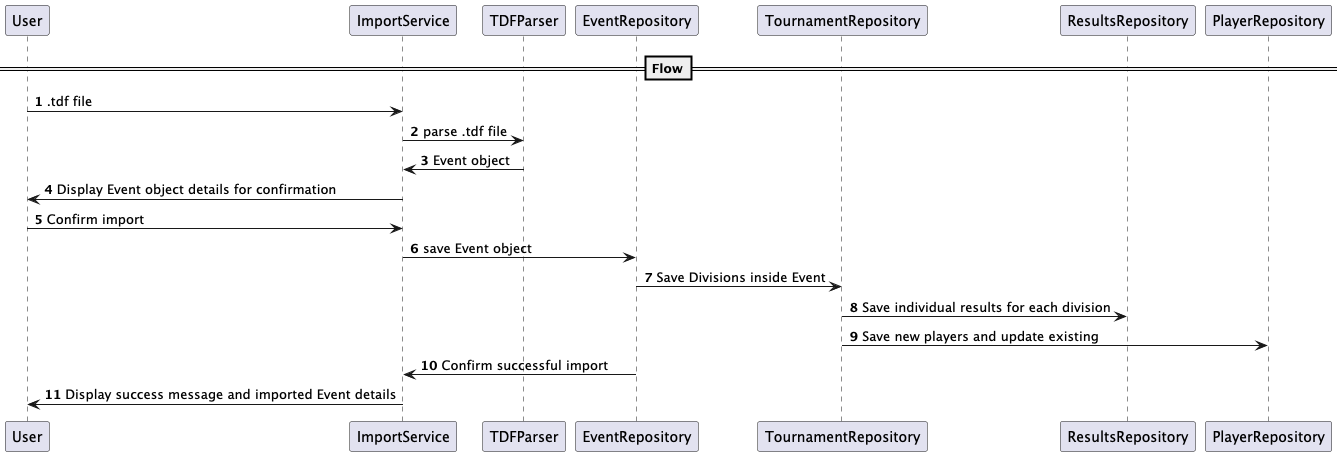

The diagram above was rendered by PlantUML. Its source (embedded in the PNG):
@startuml
'https://plantuml.com/sequence-diagram

autonumber

==Flow==

User -> ImportService: .tdf file
ImportService -> TDFParser: parse .tdf file
TDFParser ->ImportService: Event object
ImportService -> User: Display Event object details for confirmation
User -> ImportService: Confirm import
ImportService -> EventRepository: save Event object
EventRepository -> TournamentRepository: Save Divisions inside Event
TournamentRepository -> ResultsRepository: Save individual results for each division
TournamentRepository -> PlayerRepository: Save new players and update existing
EventRepository -> ImportService: Confirm successful import
ImportService -> User: Display success message and imported Event details

@enduml